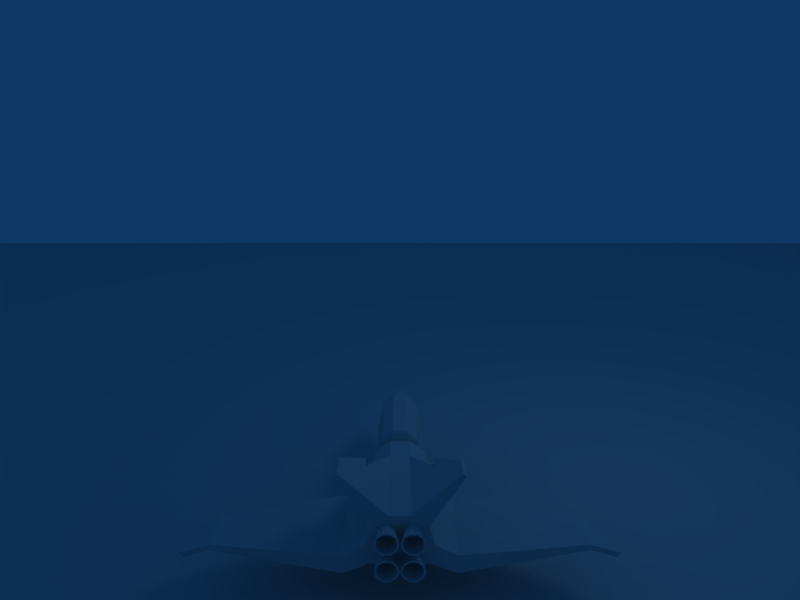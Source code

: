 # Source: Main.blend  (saved by Blender 2.49.2; exported with 4.5.12 LTS)
import bpy
from mathutils import Matrix  # noqa: F401  (used for matrix-valued properties, if any)

bpy.ops.wm.read_factory_settings(use_empty=True)
scene = bpy.context.scene
scene.name = 'Scene'

# ---- collections
col_collection_1 = bpy.data.collections.new('Collection 1'); scene.collection.children.link(col_collection_1)
col_collection_2 = bpy.data.collections.new('Collection 2'); scene.collection.children.link(col_collection_2)
col_collection_2.hide_render = True
col_collection_2.hide_viewport = True

# ---- world
world_world = bpy.data.worlds.new('World'); scene.world = world_world
world_world.color = (0.05656, 0.2208, 0.4)
world_world.use_sun_shadow = False
world_world.sun_shadow_jitter_overblur = 0.0
world_world.cycles.sampling_method = 'MANUAL'
world_world.cycles.sample_map_resolution = 256

# ---- cameras
cam_camera = bpy.data.cameras.new('Camera')
cam_camera.passepartout_alpha = 0.2
cam_camera.clip_end = 100.0
cam_camera.lens = 35.0
cam_camera.ortho_scale = 7.314
cam_camera.show_passepartout = False
cam_camera.show_safe_areas = True
cam_camera.dof.focus_distance = 0.0
cam_camera.dof.aperture_fstop = 128.0
cam_camera_001 = bpy.data.cameras.new('Camera.001')
cam_camera_001.passepartout_alpha = 0.2
cam_camera_001.clip_end = 100.0
cam_camera_001.lens = 35.0
cam_camera_001.show_passepartout = False
cam_camera_001.show_safe_areas = True
cam_camera_001.dof.focus_distance = 0.0
cam_camera_001.dof.aperture_fstop = 128.0

# ---- lights
light_spot = bpy.data.lights.new('Spot', 'POINT')
light_spot.transmission_factor = 0.0
light_spot.cutoff_distance = 30.0
light_spot.energy = 100.0
light_spot.shadow_buffer_clip_start = 1.001
light_spot.shadow_soft_size = 1.0
light_spot.shadow_maximum_resolution = 0.006
light_spot.use_absolute_resolution = True
light_spot.cycles.use_multiple_importance_sampling = False

# ---- meshes
me_cube_001 = bpy.data.meshes.new('Cube.001')
me_cube_001.from_pydata([(1.0, 1.0, -1.0), (1.0, -1.0, -1.0), (-1.0, -1.0, -1.0), (-1.0, 1.0, -1.0), (1.0, 1.0, 1.0), (1.0, -1.0, 1.0), (-1.0, -1.0, 1.0), (-1.0, 1.0, 1.0)], [], [(0, 1, 2, 3), (4, 7, 6, 5), (0, 4, 5, 1), (1, 5, 6, 2), (2, 6, 7, 3), (4, 0, 3, 7)])
me_cube_001.use_remesh_preserve_volume = False
me_cube_001.use_remesh_preserve_attributes = False
me_cube_001.use_mirror_vertex_groups = False
me_cube_001.update()
me_plane = bpy.data.meshes.new('Plane')
me_plane.from_pydata([(1.0, 1.0, 0.0), (1.0, -1.0, 0.0), (-1.0, -1.0, 0.0), (-1.0, 1.0, 0.0)], [], [(0, 3, 2, 1)])
me_plane.use_remesh_preserve_volume = False
me_plane.use_remesh_preserve_attributes = False
me_plane.use_mirror_vertex_groups = False
me_plane.update()
me_fighter_001 = bpy.data.meshes.new('fighter.001')
me_fighter_001.from_pydata([(0.1869, 2.554, 0.132), (-0.1869, 2.554, 0.132), (0.2306, 2.554, -0.003671), (-0.2306, 2.554, -0.003671), (0.1863, 2.554, -0.1391), (-0.1863, 2.554, -0.1391), (0.0708, 2.554, -0.2227), (-0.0708, 2.554, -0.2227), (0.07175, 2.554, 0.216), (-0.07175, 2.554, 0.216), (0.3274, 1.441, 0.2336), (-0.3274, 1.441, 0.2336), (0.404, 1.441, -0.004047), (-0.404, 1.441, -0.004047), (0.3264, 1.441, -0.2414), (-0.3264, 1.441, -0.2414), (0.124, 1.441, -0.3877), (-0.124, 1.441, -0.3877), (0.1257, 1.441, 0.3808), (-0.1257, 1.441, 0.3808), (0.0, 2.874, -0.003171), (0.03465, 2.761, 0.1027), (-0.03465, 2.761, 0.1027), (0.0342, 2.761, -0.1092), (-0.0342, 2.761, -0.1092), (0.08998, 2.761, -0.06885), (-0.08998, 2.761, -0.06885), (0.1114, 2.761, -0.003412), (-0.1114, 2.761, -0.003412), (0.09027, 2.761, 0.06211), (-0.09027, 2.761, 0.06211), (0.1257, 0.0006517, 0.3808), (-0.1257, 0.0006517, 0.3808), (0.124, 0.0006517, -0.3877), (-0.124, 0.0006517, -0.3877), (0.3264, 0.0006518, -0.2414), (-0.3264, 0.0006518, -0.2414), (0.404, 0.0006518, -0.004046), (-0.404, 0.0006518, -0.004046), (0.3274, 0.0006518, 0.2336), (-0.3274, 0.0006518, 0.2336), (0.4169, 0.0006518, 0.2984), (-0.4169, 0.0006518, 0.2984), (0.5146, 0.0006518, -0.004286), (-0.5146, 0.0006518, -0.004286), (0.4156, 0.0006518, -0.3065), (-0.4156, 0.0006518, -0.3065), (0.1579, 0.0006518, -0.4929), (-0.1579, 0.0006518, -0.4929), (0.1601, 0.0006517, 0.4859), (-0.1601, 0.0006517, 0.4859), (0.0, -2.188, -0.003171), (0.1601, -2.188, 0.4859), (-0.1601, -2.188, 0.4859), (0.1579, -2.188, -0.4929), (-0.1579, -2.188, -0.4929), (0.4156, -2.188, -0.3065), (-0.4156, -2.188, -0.3065), (0.5146, -2.188, -0.004286), (-0.5146, -2.188, -0.004286), (0.4169, -2.188, 0.2984), (-0.4169, -2.188, 0.2984), (0.2955, 1.149, 0.4088), (-0.2955, 1.149, 0.4088), (0.1272, 1.149, 0.5566), (-0.1272, 1.149, 0.5566), (0.2955, 0.2623, 0.4088), (-0.2955, 0.2623, 0.4088), (0.1272, 0.2623, 0.5566), (-0.1272, 0.2623, 0.5566), (0.1272, 0.1646, 0.3269), (-0.1272, 0.1646, 0.3269), (0.3277, 0.1646, 0.1791), (-0.3277, 0.1646, 0.1791), (0.1272, 1.424, 0.3792), (-0.1272, 1.424, 0.3792), (0.3277, 1.424, 0.2315), (-0.3277, 1.424, 0.2315), (0.4169, -0.4807, 0.2984), (-0.4169, -0.4807, 0.2984), (0.1579, -0.4807, -0.4929), (-0.1579, -0.4807, -0.4929), (0.4156, -0.4807, -0.3065), (-0.4156, -0.4807, -0.3065), (0.5146, -0.4807, -0.004286), (-0.5146, -0.4807, -0.004286), (0.8433, -0.5906, -0.1802), (-0.8433, -0.5906, -0.1802), (0.8249, -0.5906, -0.4825), (-0.8249, -0.5906, -0.4825), (0.8433, -2.188, -0.1802), (-0.8433, -2.188, -0.1802), (0.8249, -2.188, -0.4825), (-0.8249, -2.188, -0.4825), (0.872, -2.188, -0.4825), (-0.872, -2.188, -0.4825), (0.872, -2.188, -0.1802), (-0.872, -2.188, -0.1802), (0.872, -0.5906, -0.4825), (-0.872, -0.5906, -0.4825), (0.872, -0.5906, -0.1802), (-0.872, -0.5906, -0.1802), (2.745, -1.567, 0.001294), (-2.745, -1.567, 0.001294), (2.755, -1.567, -0.08603), (-2.755, -1.567, -0.08603), (2.745, -2.188, 0.001295), (-2.745, -2.188, 0.001295), (2.755, -2.188, -0.08603), (-2.755, -2.188, -0.08603), (0.0, 1.149, 0.5575), (0.0, 0.2623, 0.5575), (0.0, 0.1646, 0.3278), (0.0, 0.1646, 0.1814), (0.0, 1.424, 0.3801), (0.0, 1.424, 0.2337), (0.0, 2.554, 0.2162), (0.0, 1.441, 0.3811), (0.0, 2.761, 0.1028), (0.0, 0.0006517, 0.3811), (0.0, 0.0006517, 0.4862), (0.0, -2.188, 0.4862), (0.0, -0.4807, 0.4862), (0.0, 2.554, -0.2225), (0.0, 1.441, -0.3874), (0.0, 2.761, -0.1091), (0.0, 0.0006517, -0.3874), (0.0, 0.0006517, -0.4926), (0.0, -2.188, -0.4926), (0.0, -0.4807, -0.4926), (3.167, -2.188, -0.209), (-3.167, -2.188, -0.209), (3.198, -2.188, -0.1269), (-3.198, -2.188, -0.1269), (3.183, -2.016, -0.168), (-3.183, -2.016, -0.168), (2.75, -1.396, -0.04237), (-2.75, -1.396, -0.04237), (0.872, -0.4196, -0.3313), (-0.872, -0.4196, -0.3313), (0.8341, -0.4196, -0.3313), (-0.8341, -0.4196, -0.3313), (0.4651, -0.3097, -0.1554), (-0.4651, -0.3097, -0.1554), (2.748, -1.476, 0.002021), (-2.748, -1.476, 0.002021), (0.839, -0.4998, -0.23), (-0.839, -0.4998, -0.23), (0.4913, -0.3899, -0.05406), (-0.4913, -0.3899, -0.05406), (0.872, -0.4998, -0.23), (-0.872, -0.4998, -0.23), (3.191, -2.097, -0.125), (-3.191, -2.097, -0.125), (3.174, -2.094, -0.2018), (-3.174, -2.094, -0.2018), (0.872, -0.4969, -0.4219), (-0.872, -0.4969, -0.4219), (0.4396, -0.387, -0.246), (-0.4396, -0.387, -0.246), (0.8293, -0.4969, -0.4219), (-0.8293, -0.4969, -0.4219), (2.753, -1.473, -0.0776), (-2.753, -1.473, -0.0776), (0.1601, -0.4807, 0.4859), (-0.1601, -0.4807, 0.4859), (0.8808, -2.187, 1.165), (-0.8808, -2.187, 1.165), (0.9375, -2.187, 1.124), (-0.9375, -2.187, 1.124), (0.8808, -1.811, 1.165), (-0.8808, -1.811, 1.165), (0.9375, -1.811, 1.124), (-0.9375, -1.811, 1.124), (0.6772, -2.187, 0.7112), (-0.6772, -2.187, 0.7112), (0.5204, -2.187, 0.8256), (-0.5204, -2.187, 0.8256), (0.5204, -1.146, 0.8256), (-0.5204, -1.146, 0.8256), (0.6772, -1.146, 0.7112), (-0.6772, -1.146, 0.7112), (0.5204, -1.41, 0.8256), (-0.5204, -1.41, 0.8256), (0.6772, -1.41, 0.7112), (-0.6772, -1.41, 0.7112), (0.1272, 0.2223, 0.5089), (-0.1272, 0.2223, 0.5089), (0.3087, 0.2223, 0.3611), (-0.3087, 0.2223, 0.3611), (0.1272, 1.262, 0.5135), (-0.1272, 1.262, 0.5135), (0.3087, 1.262, 0.3657), (-0.3087, 1.262, 0.3657), (0.0, 0.2223, 0.5098), (0.0, 1.262, 0.5143), (0.3699, 2.072, -0.003892), (-0.3699, 2.072, -0.003892), (0.3001, 2.072, 0.2126), (-0.3001, 2.072, 0.2126), (0.2992, 2.072, -0.2201), (-0.2992, 2.072, -0.2201), (0.1149, 2.072, -0.3534), (-0.1149, 2.072, -0.3534), (0.1164, 2.072, 0.3467), (-0.1164, 2.072, 0.3467), (0.0, 2.072, 0.347), (0.0, 2.072, -0.3532), (0.04116, -2.49, 0.3271), (-0.04116, -2.49, 0.3271), (0.005515, -2.49, 0.2181), (-0.005515, -2.49, 0.2181), (0.04077, -2.49, 0.1089), (-0.04077, -2.49, 0.1089), (0.1335, -2.49, 0.04131), (-0.1335, -2.49, 0.04131), (0.2482, -2.49, 0.04111), (-0.2482, -2.49, 0.04111), (0.3411, -2.49, 0.1084), (-0.3411, -2.49, 0.1084), (0.3767, -2.49, 0.2174), (-0.3767, -2.49, 0.2174), (0.3415, -2.49, 0.3266), (-0.3415, -2.49, 0.3266), (0.2488, -2.49, 0.3942), (-0.2488, -2.49, 0.3942), (0.1341, -2.49, 0.3944), (-0.1341, -2.49, 0.3944), (0.09551, -2.106, 0.2875), (-0.09551, -2.106, 0.2875), (0.07278, -2.106, 0.2179), (-0.07278, -2.106, 0.2179), (0.09526, -2.106, 0.1483), (-0.09526, -2.106, 0.1483), (0.1544, -2.106, 0.1052), (-0.1544, -2.106, 0.1052), (0.2275, -2.106, 0.1051), (-0.2275, -2.106, 0.1051), (0.2867, -2.106, 0.148), (-0.2867, -2.106, 0.148), (0.3095, -2.106, 0.2175), (-0.3095, -2.106, 0.2175), (0.287, -2.106, 0.2871), (-0.287, -2.106, 0.2871), (0.2279, -2.106, 0.3302), (-0.2279, -2.106, 0.3302), (0.1548, -2.106, 0.3304), (-0.1548, -2.106, 0.3304), (0.1598, -2.106, 0.3146), (-0.1598, -2.106, 0.3146), (0.2228, -2.106, 0.3145), (-0.2228, -2.106, 0.3145), (0.2736, -2.106, 0.2774), (-0.2736, -2.106, 0.2774), (0.2929, -2.106, 0.2176), (-0.2929, -2.106, 0.2176), (0.2734, -2.106, 0.1578), (-0.2734, -2.106, 0.1578), (0.2224, -2.106, 0.1209), (-0.2224, -2.106, 0.1209), (0.1595, -2.106, 0.121), (-0.1595, -2.106, 0.121), (0.1087, -2.106, 0.1581), (-0.1087, -2.106, 0.1581), (0.08933, -2.106, 0.2179), (-0.08933, -2.106, 0.2179), (0.1089, -2.106, 0.2777), (-0.1089, -2.106, 0.2777), (0.1421, -2.49, 0.3697), (-0.1421, -2.49, 0.3697), (0.2407, -2.49, 0.3695), (-0.2407, -2.49, 0.3695), (0.3205, -2.49, 0.3113), (-0.3205, -2.49, 0.3113), (0.3508, -2.49, 0.2174), (-0.3508, -2.49, 0.2174), (0.3201, -2.49, 0.1237), (-0.3201, -2.49, 0.1237), (0.2402, -2.49, 0.06581), (-0.2402, -2.49, 0.06581), (0.1415, -2.49, 0.06599), (-0.1415, -2.49, 0.06599), (0.06179, -2.49, 0.1241), (-0.06179, -2.49, 0.1241), (0.03147, -2.49, 0.218), (-0.03147, -2.49, 0.218), (0.06213, -2.49, 0.3118), (-0.06213, -2.49, 0.3118), (0.06213, -2.49, -0.1353), (-0.06213, -2.49, -0.1353), (0.03147, -2.49, -0.2291), (-0.03147, -2.49, -0.2291), (0.06179, -2.49, -0.3229), (-0.06179, -2.49, -0.3229), (0.1415, -2.49, -0.3811), (-0.1415, -2.49, -0.3811), (0.2402, -2.49, -0.3813), (-0.2402, -2.49, -0.3813), (0.3201, -2.49, -0.3234), (-0.3201, -2.49, -0.3234), (0.3508, -2.49, -0.2296), (-0.3508, -2.49, -0.2296), (0.3205, -2.49, -0.1357), (-0.3205, -2.49, -0.1357), (0.2407, -2.49, -0.07759), (-0.2407, -2.49, -0.07759), (0.1421, -2.49, -0.07741), (-0.1421, -2.49, -0.07741), (0.1089, -2.106, -0.1694), (-0.1089, -2.106, -0.1694), (0.08933, -2.106, -0.2292), (-0.08933, -2.106, -0.2292), (0.1087, -2.106, -0.289), (-0.1087, -2.106, -0.289), (0.1595, -2.106, -0.3261), (-0.1595, -2.106, -0.3261), (0.2224, -2.106, -0.3262), (-0.2224, -2.106, -0.3262), (0.2734, -2.106, -0.2893), (-0.2734, -2.106, -0.2893), (0.2929, -2.106, -0.2295), (-0.2929, -2.106, -0.2295), (0.2736, -2.106, -0.1697), (-0.2736, -2.106, -0.1697), (0.2228, -2.106, -0.1326), (-0.2228, -2.106, -0.1326), (0.1598, -2.106, -0.1325), (-0.1598, -2.106, -0.1325), (0.1548, -2.106, -0.1167), (-0.1548, -2.106, -0.1167), (0.2279, -2.106, -0.1169), (-0.2279, -2.106, -0.1169), (0.287, -2.106, -0.16), (-0.287, -2.106, -0.16), (0.3095, -2.106, -0.2296), (-0.3095, -2.106, -0.2296), (0.2867, -2.106, -0.2991), (-0.2867, -2.106, -0.2991), (0.2275, -2.106, -0.342), (-0.2275, -2.106, -0.342), (0.1544, -2.106, -0.3418), (-0.1544, -2.106, -0.3418), (0.09526, -2.106, -0.2987), (-0.09526, -2.106, -0.2987), (0.07278, -2.106, -0.2291), (-0.07278, -2.106, -0.2291), (0.09551, -2.106, -0.1596), (-0.09551, -2.106, -0.1596), (0.1341, -2.49, -0.05271), (-0.1341, -2.49, -0.05271), (0.2488, -2.49, -0.05292), (-0.2488, -2.49, -0.05292), (0.3415, -2.49, -0.1205), (-0.3415, -2.49, -0.1205), (0.3767, -2.49, -0.2297), (-0.3767, -2.49, -0.2297), (0.3411, -2.49, -0.3387), (-0.3411, -2.49, -0.3387), (0.2482, -2.49, -0.406), (-0.2482, -2.49, -0.406), (0.1335, -2.49, -0.4058), (-0.1335, -2.49, -0.4058), (0.04077, -2.49, -0.3382), (-0.04077, -2.49, -0.3382), (0.005515, -2.49, -0.229), (-0.005515, -2.49, -0.229), (0.04116, -2.49, -0.12), (-0.04116, -2.49, -0.12), (0.1293, 2.554, 0.174), (-0.1293, 2.554, 0.174), (0.2265, 1.441, 0.3072), (-0.2265, 1.441, 0.3072), (0.06246, 2.761, 0.08241), (-0.06246, 2.761, 0.08241), (0.2265, 0.0006518, 0.3072), (-0.2265, 0.0006518, 0.3072), (0.2885, 0.0006518, 0.3921), (-0.2885, 0.0006518, 0.3921), (0.2885, -2.188, 0.3921), (-0.2885, -2.188, 0.3921), (0.9091, -2.187, 1.145), (-0.9091, -2.187, 1.145), (0.9091, -1.707, 1.145), (-0.9091, -1.707, 1.145), (0.5988, -2.187, 0.7684), (-0.5988, -2.187, 0.7684), (0.5988, -1.042, 0.7684), (-0.5988, -1.042, 0.7684), (0.5988, -1.307, 0.7684), (-0.5988, -1.307, 0.7684), (0.2082, 2.072, 0.2797), (-0.2082, 2.072, 0.2797), (0.2885, -0.3774, 0.3921), (-0.2885, -0.3774, 0.3921)], [], [(4, 6, 23, 25), (24, 7, 5, 26), (2, 4, 25, 27), (26, 5, 3, 28), (0, 2, 27, 29), (28, 3, 1, 30), (20, 29, 27), (28, 30, 20), (20, 27, 25), (26, 28, 20), (20, 25, 23), (24, 26, 20), (16, 14, 35, 33), (36, 15, 17, 34), (14, 12, 37, 35), (38, 13, 15, 36), (12, 10, 39, 37), (40, 11, 13, 38), (37, 39, 41, 43), (42, 40, 38, 44), (35, 37, 43, 45), (44, 38, 36, 46), (33, 35, 45, 47), (46, 36, 34, 48), (51, 58, 60), (61, 59, 51), (51, 56, 58), (59, 57, 51), (51, 54, 56), (57, 55, 51), (62, 64, 68, 66), (69, 65, 63, 67), (45, 82, 80, 47), (81, 83, 46, 48), (82, 56, 54, 80), (55, 57, 83, 81), (43, 84, 82, 45), (83, 85, 44, 46), (41, 78, 84, 43), (85, 79, 42, 44), (78, 60, 58, 84), (59, 61, 79, 85), (84, 58, 90, 86), (91, 59, 85, 87), (56, 82, 88, 92), (89, 83, 57, 93), (58, 56, 92, 90), (93, 57, 59, 91), (90, 92, 94, 96), (95, 93, 91, 97), (92, 88, 98, 94), (99, 89, 93, 95), (86, 90, 96, 100), (97, 91, 87, 101), (100, 96, 106, 102), (107, 97, 101, 103), (94, 98, 104, 108), (105, 99, 95, 109), (96, 94, 108, 106), (109, 95, 97, 107), (64, 110, 111, 68), (111, 110, 65, 69), (113, 72, 70, 112), (71, 73, 113, 112), (114, 74, 76, 115), (77, 75, 114, 115), (116, 8, 21, 118), (22, 9, 116, 118), (118, 21, 20), (20, 22, 118), (18, 117, 119, 31), (119, 117, 19, 32), (31, 119, 120, 49), (120, 119, 32, 50), (52, 121, 51), (51, 121, 53), (122, 164, 49, 120), (50, 165, 122, 120), (121, 52, 164, 122), (165, 53, 121, 122), (6, 123, 125, 23), (125, 123, 7, 24), (23, 125, 20), (20, 125, 24), (124, 16, 33, 126), (34, 17, 124, 126), (126, 33, 47, 127), (48, 34, 126, 127), (128, 54, 51), (51, 55, 128), (80, 129, 127, 47), (127, 129, 81, 48), (54, 128, 129, 80), (129, 128, 55, 81), (106, 108, 130, 132), (131, 109, 107, 133), (108, 104, 130), (131, 105, 109), (102, 106, 132), (133, 107, 103), (152, 132, 130), (131, 133, 153), (132, 152, 144, 102), (145, 153, 133, 103), (152, 134, 136, 144), (137, 135, 153, 145), (102, 144, 150, 100), (151, 145, 103, 101), (144, 136, 138, 150), (139, 137, 145, 151), (100, 150, 146, 86), (147, 151, 101, 87), (150, 138, 140, 146), (141, 139, 151, 147), (86, 146, 148, 84), (149, 147, 87, 85), (146, 140, 142, 148), (143, 141, 147, 149), (84, 148, 82), (83, 149, 85), (104, 162, 154, 130), (155, 163, 105, 131), (162, 136, 134, 154), (135, 137, 163, 155), (98, 156, 162, 104), (163, 157, 99, 105), (156, 138, 136, 162), (137, 139, 157, 163), (88, 160, 156, 98), (157, 161, 89, 99), (160, 140, 138, 156), (139, 141, 161, 157), (82, 158, 160, 88), (161, 159, 83, 89), (158, 142, 140, 160), (141, 143, 159, 161), (130, 154, 152), (153, 155, 131), (154, 134, 152), (153, 135, 155), (142, 158, 148), (149, 159, 143), (158, 82, 148), (149, 83, 159), (182, 176, 166), (167, 177, 183), (174, 184, 168), (169, 185, 175), (60, 78, 184, 174), (185, 79, 61, 175), (52, 176, 182, 164), (183, 177, 53, 165), (68, 186, 188, 66), (189, 187, 69, 67), (186, 70, 72, 188), (73, 71, 187, 189), (62, 192, 190, 64), (191, 193, 63, 65), (192, 76, 74, 190), (75, 77, 193, 191), (111, 194, 186, 68), (187, 194, 111, 69), (194, 112, 70, 186), (71, 112, 194, 187), (64, 190, 195, 110), (195, 191, 65, 110), (190, 74, 114, 195), (114, 75, 191, 195), (66, 188, 192, 62), (193, 189, 67, 63), (188, 72, 76, 192), (77, 73, 189, 193), (0, 198, 196, 2), (197, 199, 1, 3), (198, 10, 12, 196), (13, 11, 199, 197), (2, 196, 200, 4), (201, 197, 3, 5), (196, 12, 14, 200), (15, 13, 197, 201), (4, 200, 202, 6), (203, 201, 5, 7), (200, 14, 16, 202), (17, 15, 201, 203), (18, 204, 206, 117), (206, 205, 19, 117), (204, 8, 116, 206), (116, 9, 205, 206), (124, 207, 202, 16), (203, 207, 124, 17), (207, 123, 6, 202), (7, 123, 207, 203), (208, 210, 230, 228), (231, 211, 209, 229), (212, 210, 230, 232), (231, 211, 213, 233), (214, 212, 232, 234), (233, 213, 215, 235), (216, 214, 234, 236), (235, 215, 217, 237), (218, 216, 236, 238), (237, 217, 219, 239), (218, 220, 240, 238), (241, 221, 219, 239), (222, 220, 240, 242), (241, 221, 223, 243), (224, 222, 242, 244), (243, 223, 225, 245), (226, 224, 244, 246), (245, 225, 227, 247), (226, 208, 228, 246), (229, 209, 227, 247), (246, 228, 266, 248), (267, 229, 247, 249), (246, 244, 250, 248), (251, 245, 247, 249), (244, 242, 252, 250), (253, 243, 245, 251), (242, 240, 254, 252), (255, 241, 243, 253), (238, 240, 254, 256), (255, 241, 239, 257), (238, 236, 258, 256), (259, 237, 239, 257), (236, 234, 260, 258), (261, 235, 237, 259), (234, 232, 262, 260), (263, 233, 235, 261), (232, 230, 264, 262), (265, 231, 233, 263), (228, 230, 264, 266), (265, 231, 229, 267), (208, 226, 268, 286), (269, 227, 209, 287), (224, 226, 268, 270), (269, 227, 225, 271), (222, 224, 270, 272), (271, 225, 223, 273), (220, 222, 272, 274), (273, 223, 221, 275), (220, 218, 276, 274), (277, 219, 221, 275), (216, 218, 276, 278), (277, 219, 217, 279), (214, 216, 278, 280), (279, 217, 215, 281), (212, 214, 280, 282), (281, 215, 213, 283), (210, 212, 282, 284), (283, 213, 211, 285), (210, 208, 286, 284), (287, 209, 211, 285), (264, 284, 286, 266), (287, 285, 265, 267), (264, 284, 282, 262), (283, 285, 265, 263), (262, 282, 280, 260), (281, 283, 263, 261), (260, 280, 278, 258), (279, 281, 261, 259), (258, 278, 276, 256), (277, 279, 259, 257), (254, 274, 276, 256), (277, 275, 255, 257), (254, 274, 272, 252), (273, 275, 255, 253), (252, 272, 270, 250), (271, 273, 253, 251), (250, 270, 268, 248), (269, 271, 251, 249), (266, 286, 268, 248), (269, 287, 267, 249), (308, 288, 306, 326), (307, 289, 309, 327), (324, 304, 306, 326), (307, 305, 325, 327), (322, 302, 304, 324), (305, 303, 323, 325), (320, 300, 302, 322), (303, 301, 321, 323), (320, 300, 298, 318), (299, 301, 321, 319), (316, 296, 298, 318), (299, 297, 317, 319), (314, 294, 296, 316), (297, 295, 315, 317), (312, 292, 294, 314), (295, 293, 313, 315), (310, 290, 292, 312), (293, 291, 311, 313), (310, 290, 288, 308), (289, 291, 311, 309), (364, 366, 288, 290), (289, 367, 365, 291), (364, 362, 292, 290), (293, 363, 365, 291), (362, 360, 294, 292), (295, 361, 363, 293), (360, 358, 296, 294), (297, 359, 361, 295), (358, 356, 298, 296), (299, 357, 359, 297), (354, 356, 298, 300), (299, 357, 355, 301), (354, 352, 302, 300), (303, 353, 355, 301), (352, 350, 304, 302), (305, 351, 353, 303), (350, 348, 306, 304), (307, 349, 351, 305), (366, 348, 306, 288), (307, 349, 367, 289), (346, 344, 310, 308), (311, 345, 347, 309), (342, 344, 310, 312), (311, 345, 343, 313), (340, 342, 312, 314), (313, 343, 341, 315), (338, 340, 314, 316), (315, 341, 339, 317), (336, 338, 316, 318), (317, 339, 337, 319), (336, 334, 320, 318), (321, 335, 337, 319), (332, 334, 320, 322), (321, 335, 333, 323), (330, 332, 322, 324), (323, 333, 331, 325), (328, 330, 324, 326), (325, 331, 329, 327), (328, 346, 308, 326), (309, 347, 329, 327), (348, 366, 346, 328), (347, 367, 349, 329), (348, 350, 330, 328), (331, 351, 349, 329), (350, 352, 332, 330), (333, 353, 351, 331), (352, 354, 334, 332), (335, 355, 353, 333), (356, 354, 334, 336), (335, 355, 357, 337), (356, 358, 338, 336), (339, 359, 357, 337), (358, 360, 340, 338), (341, 361, 359, 339), (360, 362, 342, 340), (343, 363, 361, 341), (362, 364, 344, 342), (345, 365, 363, 343), (366, 364, 344, 346), (345, 365, 367, 347), (8, 368, 372, 21), (373, 369, 9, 22), (368, 0, 29, 372), (30, 1, 369, 373), (21, 372, 20), (20, 373, 22), (372, 29, 20), (20, 30, 373), (10, 370, 374, 39), (375, 371, 11, 40), (370, 18, 31, 374), (32, 19, 371, 375), (39, 374, 376, 41), (377, 375, 40, 42), (374, 31, 49, 376), (50, 32, 375, 377), (60, 378, 51), (51, 379, 61), (378, 52, 51), (51, 53, 379), (164, 392, 376, 49), (377, 393, 165, 50), (392, 78, 41, 376), (42, 79, 393, 377), (166, 380, 382, 170), (383, 381, 167, 171), (380, 168, 172, 382), (173, 169, 381, 383), (174, 384, 378, 60), (379, 385, 175, 61), (384, 176, 52, 378), (53, 177, 385, 379), (168, 380, 384, 174), (385, 381, 169, 175), (380, 166, 176, 384), (177, 167, 381, 385), (170, 382, 386, 178), (387, 383, 171, 179), (382, 172, 180, 386), (181, 173, 383, 387), (178, 386, 388, 182), (389, 387, 179, 183), (386, 180, 184, 388), (185, 181, 387, 389), (182, 388, 392, 164), (393, 389, 183, 165), (388, 184, 78, 392), (79, 185, 389, 393), (198, 390, 370, 10), (371, 391, 199, 11), (390, 204, 18, 370), (19, 205, 391, 371), (0, 368, 390, 198), (391, 369, 1, 199), (368, 8, 204, 390), (205, 9, 369, 391), (168, 184, 180, 172), (181, 185, 169, 173), (166, 170, 178, 182), (179, 171, 167, 183)])
me_fighter_001.use_remesh_preserve_volume = False
me_fighter_001.use_remesh_preserve_attributes = False
me_fighter_001.use_mirror_vertex_groups = False
me_fighter_001.update()
me_cube_003 = bpy.data.meshes.new('Cube.003')
me_cube_003.from_pydata([(1.0, 1.0, -1.0), (1.0, -1.0, -1.0), (-1.0, -1.0, -1.0), (-1.0, 1.0, -1.0), (1.0, 1.0, 1.0), (1.0, -1.0, 1.0), (-1.0, -1.0, 1.0), (-1.0, 1.0, 1.0)], [], [(0, 1, 2, 3), (4, 7, 6, 5), (0, 4, 5, 1), (1, 5, 6, 2), (2, 6, 7, 3), (4, 0, 3, 7)])
me_cube_003.use_remesh_preserve_volume = False
me_cube_003.use_remesh_preserve_attributes = False
me_cube_003.use_mirror_vertex_groups = False
me_cube_003.update()
me_cube = bpy.data.meshes.new('Cube')
me_cube.from_pydata([(1.0, 1.0, -1.0), (1.0, -1.0, -1.0), (-1.0, -1.0, -1.0), (-1.0, 1.0, -1.0), (1.0, 1.0, 1.0), (1.0, -1.0, 1.0), (-1.0, -1.0, 1.0), (-1.0, 1.0, 1.0)], [], [(0, 1, 2, 3), (4, 7, 6, 5), (0, 4, 5, 1), (1, 5, 6, 2), (2, 6, 7, 3), (4, 0, 3, 7)])
me_cube.use_remesh_preserve_volume = False
me_cube.use_remesh_preserve_attributes = False
me_cube.use_mirror_vertex_groups = False
me_cube.update()
me_laser = bpy.data.meshes.new('laser')
me_laser.from_pydata([(1.0, -1.0, 0.0), (-1.0, -1.0, 0.0), (1.788e-07, 1.0, 0.0)], [], [(1, 0, 2)])
me_laser.use_remesh_preserve_volume = False
me_laser.use_remesh_preserve_attributes = False
me_laser.use_mirror_vertex_groups = False
me_laser.update()
arm_armature_001 = bpy.data.armatures.new('Armature.001')  # bones are not reproduced

# ---- objects
ob_enemy = bpy.data.objects.new('Enemy', me_cube_001)
ob_plane = bpy.data.objects.new('Plane', me_plane)
ob_lamp = bpy.data.objects.new('Lamp', light_spot)
ob_camera = bpy.data.objects.new('Camera', cam_camera)
ob_fighter = bpy.data.objects.new('fighter', me_fighter_001)
ob_camera_001 = bpy.data.objects.new('Camera.001', cam_camera_001)
ob_weapon = bpy.data.objects.new('weapon', None)
ob_armature = bpy.data.objects.new('Armature', arm_armature_001)
ob_node_001 = bpy.data.objects.new('Node.001', me_cube_003)
ob_node = bpy.data.objects.new('Node', me_cube)
ob_laser = bpy.data.objects.new('laser', me_laser)

# ---- transforms, parenting, visibility, modifiers, constraints
ob_enemy.location = (18.57, 18.86, -0.03046)
ob_enemy.lock_rotations_4d = False
ob_enemy.empty_display_type = 'ARROWS'
ob_enemy.lineart.crease_threshold = 0.0
ob_plane.location = (0.0, 0.0, -1.065)
ob_plane.scale = (19.94, 19.94, 19.94)
ob_plane.lock_rotations_4d = False
ob_plane.empty_display_type = 'ARROWS'
ob_plane.lineart.crease_threshold = 0.0
ob_lamp.location = (4.076, 1.005, 5.904)
ob_lamp.rotation_euler = (0.6503, 0.05522, 1.866)
ob_lamp.lock_rotations_4d = False
ob_lamp.empty_display_type = 'ARROWS'
ob_lamp.color = (0.0, 0.0, 0.0, 0.0)
ob_lamp.lineart.crease_threshold = 0.0
ob_camera.location = (0.0, -11.74, 6.877)
ob_camera.rotation_euler = (1.252, -8.822e-07, -3.507e-07)
ob_camera.lock_rotations_4d = False
ob_camera.empty_display_type = 'ARROWS'
ob_camera.color = (0.0, 0.0, 0.0, 0.0)
ob_camera.display_type = 'WIRE'
ob_camera.lineart.crease_threshold = 0.0
ob_fighter.location = (0.0, 0.0, 0.0)
ob_fighter.lock_rotations_4d = False
ob_fighter.empty_display_type = 'ARROWS'
ob_fighter.lineart.crease_threshold = 0.0
ob_camera_001.parent = ob_fighter
ob_camera_001.location = (0.0, -5.807, 2.525)
ob_camera_001.rotation_euler = (-4.846, -0.0, 0.0)
ob_camera_001.lock_rotations_4d = False
ob_camera_001.empty_display_type = 'ARROWS'
ob_camera_001.lineart.crease_threshold = 0.0
ob_weapon.parent = ob_fighter
ob_weapon.location = (-0.008468, 2.409, 0.03172)
ob_weapon.lock_rotations_4d = False
ob_weapon.empty_display_type = 'ARROWS'
ob_weapon.empty_image_offset = (0.0, 0.0)
ob_weapon.lineart.crease_threshold = 0.0
ob_armature.location = (-1.847e-06, 0.3457, -0.03389)
ob_armature.rotation_euler = (1.571, 0.0, 0.0)
ob_armature.lock_rotations_4d = False
ob_armature.empty_display_type = 'ARROWS'
ob_armature.lineart.crease_threshold = 0.0
ob_node_001.location = (0.4628, 9.719, -0.06678)
ob_node_001.lock_rotations_4d = False
ob_node_001.empty_display_type = 'ARROWS'
ob_node_001.hide_render = True
ob_node_001.display_type = 'WIRE'
ob_node_001.show_name = True
ob_node_001.lineart.crease_threshold = 0.0
ob_node.location = (18.42, 13.6, -0.06678)
ob_node.lock_rotations_4d = False
ob_node.empty_display_type = 'ARROWS'
ob_node.hide_render = True
ob_node.display_type = 'WIRE'
ob_node.show_name = True
ob_node.lineart.crease_threshold = 0.0
ob_laser.location = (0.0, 0.0, 0.0)
ob_laser.lock_rotations_4d = False
ob_laser.empty_display_type = 'ARROWS'
ob_laser.lineart.crease_threshold = 0.0

# ---- collection membership
col_collection_1.objects.link(ob_enemy)
col_collection_1.objects.link(ob_plane)
col_collection_1.objects.link(ob_lamp)
col_collection_1.objects.link(ob_camera)
col_collection_1.objects.link(ob_fighter)
col_collection_1.objects.link(ob_camera_001)
col_collection_1.objects.link(ob_weapon)
col_collection_1.objects.link(ob_armature)
col_collection_2.objects.link(ob_node_001)
col_collection_2.objects.link(ob_node)
col_collection_2.objects.link(ob_laser)

# ---- scene / render settings (as saved in the file)
scene.camera = ob_camera
scene.frame_start = 1; scene.frame_end = 250; scene.frame_set(1)
scene.render.engine = 'BLENDER_EEVEE_NEXT'
scene.render.image_settings.file_format = 'JPEG'
scene.render.image_settings.color_mode = 'RGB'
scene.render.image_settings.compression = 90
scene.render.resolution_x = 800
scene.render.resolution_y = 600
scene.render.pixel_aspect_x = 100.0
scene.render.pixel_aspect_y = 100.0
scene.render.fps = 25
scene.render.dither_intensity = 0.0
scene.render.use_compositing = False
scene.render.use_sequencer = False
scene.render.bake_margin = 2
scene.render.bake_bias = 0.0
scene.render.use_stamp_time = False
scene.render.use_stamp_date = False
scene.render.use_stamp_frame = False
scene.render.use_stamp_camera = False
scene.render.use_stamp_scene = False
scene.render.use_stamp_filename = False
scene.render.use_stamp_render_time = False
scene.render.stamp_font_size = 0
scene.cycles.use_denoising = False
scene.cycles.samples = 10
scene.cycles.sampling_pattern = 'TABULATED_SOBOL'
scene.cycles.light_sampling_threshold = 0.0
scene.cycles.use_adaptive_sampling = False
scene.cycles.use_light_tree = False
scene.cycles.blur_glossy = 0.0
scene.cycles.volume_bounces = 1
scene.cycles.pixel_filter_type = 'GAUSSIAN'
scene.cycles.sample_clamp_indirect = 0.0
scene.view_settings.view_transform = 'Raw'
bpy.context.view_layer.update()
